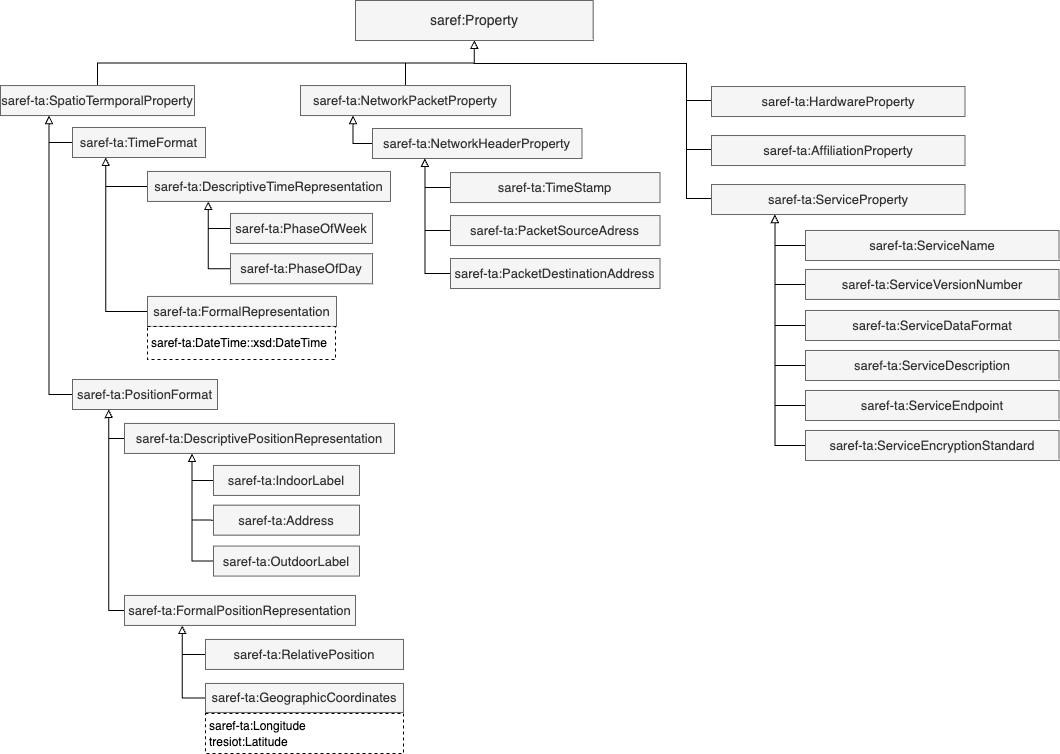

The diagram above was exported from draw.io. Its source (the exported page's mxGraphModel, read from the mxfile embedded in the PNG):
<mxGraphModel dx="5565" dy="4381" grid="0" gridSize="10" guides="1" tooltips="1" connect="1" arrows="1" fold="1" page="1" pageScale="1" pageWidth="827" pageHeight="1169" math="0" shadow="0">
  <root>
    <mxCell id="0" />
    <mxCell id="1" parent="0" />
    <mxCell id="3hVVd_CNjQc83XJEDF2h-5" style="edgeStyle=orthogonalEdgeStyle;rounded=0;orthogonalLoop=1;jettySize=auto;html=1;exitX=0;exitY=0.5;exitDx=0;exitDy=0;entryX=0.5;entryY=1;entryDx=0;entryDy=0;endArrow=block;endFill=0;" edge="1" parent="1" source="m8lHt2Z-QXUwvB4-mYRk-1" target="QdMF1X_WLr7wGoyjwf3X-2">
      <mxGeometry relative="1" as="geometry">
        <Array as="points">
          <mxPoint x="-2789" y="-2321" />
          <mxPoint x="-2814" y="-2321" />
          <mxPoint x="-2814" y="-2358" />
          <mxPoint x="-3026" y="-2358" />
        </Array>
      </mxGeometry>
    </mxCell>
    <mxCell id="m8lHt2Z-QXUwvB4-mYRk-1" value="saref-ta:HardwareProperty" style="rounded=0;whiteSpace=wrap;html=1;strokeWidth=1;strokeColor=#666666;fillColor=#f5f5f5;fontStyle=0;fontSize=13;verticalAlign=middle;fontColor=#333333;" parent="1" vertex="1">
      <mxGeometry x="-2789" y="-2334.9700000000003" width="253.5" height="30" as="geometry" />
    </mxCell>
    <mxCell id="3hVVd_CNjQc83XJEDF2h-6" style="edgeStyle=orthogonalEdgeStyle;rounded=0;orthogonalLoop=1;jettySize=auto;html=1;exitX=0;exitY=0.5;exitDx=0;exitDy=0;entryX=0.5;entryY=1;entryDx=0;entryDy=0;endArrow=block;endFill=0;" edge="1" parent="1" source="m8lHt2Z-QXUwvB4-mYRk-3" target="QdMF1X_WLr7wGoyjwf3X-2">
      <mxGeometry relative="1" as="geometry">
        <Array as="points">
          <mxPoint x="-2789" y="-2272" />
          <mxPoint x="-2814" y="-2272" />
          <mxPoint x="-2814" y="-2358" />
          <mxPoint x="-3026" y="-2358" />
        </Array>
      </mxGeometry>
    </mxCell>
    <mxCell id="m8lHt2Z-QXUwvB4-mYRk-3" value="saref-ta:AffiliationProperty" style="rounded=0;whiteSpace=wrap;html=1;strokeWidth=1;strokeColor=#666666;fillColor=#f5f5f5;fontStyle=0;fontSize=13;verticalAlign=middle;fontColor=#333333;" parent="1" vertex="1">
      <mxGeometry x="-2789" y="-2285.9700000000003" width="253.5" height="30" as="geometry" />
    </mxCell>
    <mxCell id="3hVVd_CNjQc83XJEDF2h-3" style="edgeStyle=orthogonalEdgeStyle;rounded=0;orthogonalLoop=1;jettySize=auto;html=1;exitX=0.5;exitY=0;exitDx=0;exitDy=0;entryX=0.5;entryY=1;entryDx=0;entryDy=0;endArrow=block;endFill=0;" edge="1" parent="1" source="u47-db7vkgkqlL7-aQoh-1" target="QdMF1X_WLr7wGoyjwf3X-2">
      <mxGeometry relative="1" as="geometry" />
    </mxCell>
    <mxCell id="u47-db7vkgkqlL7-aQoh-1" value="saref-ta:SpatioTermporalProperty" style="rounded=0;whiteSpace=wrap;html=1;strokeWidth=1;strokeColor=#666666;fillColor=#f5f5f5;fontStyle=0;fontSize=13;verticalAlign=middle;fontColor=#333333;" parent="1" vertex="1">
      <mxGeometry x="-3500" y="-2335.94" width="194" height="30" as="geometry" />
    </mxCell>
    <mxCell id="3hVVd_CNjQc83XJEDF2h-1" style="edgeStyle=orthogonalEdgeStyle;rounded=0;orthogonalLoop=1;jettySize=auto;html=1;exitX=0;exitY=0.5;exitDx=0;exitDy=0;entryX=0.25;entryY=1;entryDx=0;entryDy=0;endArrow=block;endFill=0;" edge="1" parent="1" source="u47-db7vkgkqlL7-aQoh-4" target="u47-db7vkgkqlL7-aQoh-1">
      <mxGeometry relative="1" as="geometry" />
    </mxCell>
    <mxCell id="u47-db7vkgkqlL7-aQoh-4" value="saref-ta:PositionFormat" style="rounded=0;whiteSpace=wrap;html=1;strokeWidth=1;strokeColor=#666666;fillColor=#f5f5f5;fontStyle=0;fontSize=13;verticalAlign=middle;fontColor=#333333;" parent="1" vertex="1">
      <mxGeometry x="-3428" y="-2042" width="145" height="30" as="geometry" />
    </mxCell>
    <mxCell id="u47-db7vkgkqlL7-aQoh-5" style="edgeStyle=orthogonalEdgeStyle;rounded=0;orthogonalLoop=1;jettySize=auto;html=1;exitX=0;exitY=0.5;exitDx=0;exitDy=0;entryX=0.25;entryY=1;entryDx=0;entryDy=0;strokeColor=#000000;fontSize=12;fontColor=#000000;endArrow=block;endFill=0;" parent="1" source="u47-db7vkgkqlL7-aQoh-6" target="u47-db7vkgkqlL7-aQoh-20" edge="1">
      <mxGeometry relative="1" as="geometry" />
    </mxCell>
    <mxCell id="u47-db7vkgkqlL7-aQoh-6" value="saref-ta:IndoorLabel" style="rounded=0;whiteSpace=wrap;html=1;strokeWidth=1;strokeColor=#666666;fillColor=#f5f5f5;fontStyle=0;fontSize=13;verticalAlign=middle;fontColor=#333333;" parent="1" vertex="1">
      <mxGeometry x="-3287" y="-1956.06" width="146" height="30" as="geometry" />
    </mxCell>
    <mxCell id="u47-db7vkgkqlL7-aQoh-8" style="edgeStyle=orthogonalEdgeStyle;rounded=0;orthogonalLoop=1;jettySize=auto;html=1;exitX=0;exitY=0.5;exitDx=0;exitDy=0;entryX=0.25;entryY=1;entryDx=0;entryDy=0;strokeColor=#000000;fontSize=12;fontColor=#000000;endArrow=block;endFill=0;" parent="1" source="u47-db7vkgkqlL7-aQoh-9" target="u47-db7vkgkqlL7-aQoh-18" edge="1">
      <mxGeometry relative="1" as="geometry" />
    </mxCell>
    <mxCell id="u47-db7vkgkqlL7-aQoh-9" value="saref-ta:GeographicCoordinates" style="rounded=0;whiteSpace=wrap;html=1;strokeWidth=1;strokeColor=#666666;fillColor=#f5f5f5;fontStyle=0;fontSize=13;verticalAlign=middle;fontColor=#333333;" parent="1" vertex="1">
      <mxGeometry x="-3295" y="-1738.06" width="198" height="29" as="geometry" />
    </mxCell>
    <mxCell id="u47-db7vkgkqlL7-aQoh-10" value="&lt;font style=&quot;font-size: 12px;&quot;&gt;saref-ta:Longitude&lt;br&gt;tresiot:Latitude&lt;/font&gt;&lt;span style=&quot;color: rgba(0, 0, 0, 0); font-family: monospace; font-size: 0px;&quot;&gt;&lt;br&gt;&lt;/span&gt;" style="rounded=0;whiteSpace=wrap;html=1;strokeWidth=1;fontStyle=0;dashed=1;fontSize=13;verticalAlign=middle;align=left;spacingLeft=2;" parent="1" vertex="1">
      <mxGeometry x="-3295" y="-1708.06" width="198" height="39.94" as="geometry" />
    </mxCell>
    <mxCell id="u47-db7vkgkqlL7-aQoh-11" style="edgeStyle=orthogonalEdgeStyle;rounded=0;orthogonalLoop=1;jettySize=auto;html=1;exitX=0;exitY=0.5;exitDx=0;exitDy=0;entryX=0.25;entryY=1;entryDx=0;entryDy=0;strokeColor=#000000;fontSize=12;fontColor=#000000;endArrow=block;endFill=0;" parent="1" source="u47-db7vkgkqlL7-aQoh-12" target="u47-db7vkgkqlL7-aQoh-20" edge="1">
      <mxGeometry relative="1" as="geometry" />
    </mxCell>
    <mxCell id="u47-db7vkgkqlL7-aQoh-12" value="saref-ta:Address" style="rounded=0;whiteSpace=wrap;html=1;strokeWidth=1;strokeColor=#666666;fillColor=#f5f5f5;fontStyle=0;fontSize=13;verticalAlign=middle;fontColor=#333333;" parent="1" vertex="1">
      <mxGeometry x="-3287" y="-1916.37" width="146" height="30" as="geometry" />
    </mxCell>
    <mxCell id="u47-db7vkgkqlL7-aQoh-14" style="edgeStyle=orthogonalEdgeStyle;rounded=0;orthogonalLoop=1;jettySize=auto;html=1;exitX=0;exitY=0.5;exitDx=0;exitDy=0;entryX=0.25;entryY=1;entryDx=0;entryDy=0;strokeColor=#000000;fontSize=12;fontColor=#000000;endArrow=block;endFill=0;" parent="1" source="u47-db7vkgkqlL7-aQoh-15" target="u47-db7vkgkqlL7-aQoh-18" edge="1">
      <mxGeometry relative="1" as="geometry" />
    </mxCell>
    <mxCell id="u47-db7vkgkqlL7-aQoh-15" value="saref-ta:RelativePosition" style="rounded=0;whiteSpace=wrap;html=1;strokeWidth=1;strokeColor=#666666;fillColor=#f5f5f5;fontStyle=0;fontSize=13;verticalAlign=middle;fontColor=#333333;" parent="1" vertex="1">
      <mxGeometry x="-3295" y="-1782.06" width="198" height="30" as="geometry" />
    </mxCell>
    <mxCell id="u47-db7vkgkqlL7-aQoh-17" style="edgeStyle=orthogonalEdgeStyle;rounded=0;orthogonalLoop=1;jettySize=auto;html=1;exitX=0;exitY=0.5;exitDx=0;exitDy=0;entryX=0.25;entryY=1;entryDx=0;entryDy=0;strokeColor=#000000;fontSize=12;fontColor=#000000;endArrow=block;endFill=0;" parent="1" source="u47-db7vkgkqlL7-aQoh-18" target="u47-db7vkgkqlL7-aQoh-4" edge="1">
      <mxGeometry relative="1" as="geometry">
        <Array as="points">
          <mxPoint x="-3392" y="-1811.06" />
        </Array>
      </mxGeometry>
    </mxCell>
    <mxCell id="u47-db7vkgkqlL7-aQoh-18" value="saref-ta:FormalPositionRepresentation" style="rounded=0;whiteSpace=wrap;html=1;strokeWidth=1;strokeColor=#666666;fillColor=#f5f5f5;fontStyle=0;fontSize=13;verticalAlign=middle;fontColor=#333333;" parent="1" vertex="1">
      <mxGeometry x="-3376" y="-1826.06" width="231" height="30" as="geometry" />
    </mxCell>
    <mxCell id="u47-db7vkgkqlL7-aQoh-19" style="edgeStyle=orthogonalEdgeStyle;rounded=0;orthogonalLoop=1;jettySize=auto;html=1;exitX=0;exitY=0.5;exitDx=0;exitDy=0;entryX=0.25;entryY=1;entryDx=0;entryDy=0;strokeColor=#000000;fontSize=12;fontColor=#000000;endArrow=block;endFill=0;" parent="1" source="u47-db7vkgkqlL7-aQoh-20" target="u47-db7vkgkqlL7-aQoh-4" edge="1">
      <mxGeometry relative="1" as="geometry" />
    </mxCell>
    <mxCell id="u47-db7vkgkqlL7-aQoh-20" value="saref-ta:DescriptivePositionRepresentation" style="rounded=0;whiteSpace=wrap;html=1;strokeWidth=1;strokeColor=#666666;fillColor=#f5f5f5;fontStyle=0;fontSize=13;verticalAlign=middle;fontColor=#333333;" parent="1" vertex="1">
      <mxGeometry x="-3376" y="-1998.06" width="270" height="30" as="geometry" />
    </mxCell>
    <mxCell id="u47-db7vkgkqlL7-aQoh-21" style="edgeStyle=orthogonalEdgeStyle;rounded=0;orthogonalLoop=1;jettySize=auto;html=1;exitX=0;exitY=0.5;exitDx=0;exitDy=0;entryX=0.25;entryY=1;entryDx=0;entryDy=0;strokeColor=#000000;fontSize=12;fontColor=#000000;endArrow=block;endFill=0;" parent="1" source="u47-db7vkgkqlL7-aQoh-22" target="u47-db7vkgkqlL7-aQoh-20" edge="1">
      <mxGeometry relative="1" as="geometry" />
    </mxCell>
    <mxCell id="u47-db7vkgkqlL7-aQoh-22" value="saref-ta:OutdoorLabel" style="rounded=0;whiteSpace=wrap;html=1;strokeWidth=1;strokeColor=#666666;fillColor=#f5f5f5;fontStyle=0;fontSize=13;verticalAlign=middle;fontColor=#333333;" parent="1" vertex="1">
      <mxGeometry x="-3287" y="-1875.4299999999998" width="146" height="30" as="geometry" />
    </mxCell>
    <mxCell id="3hVVd_CNjQc83XJEDF2h-2" style="edgeStyle=orthogonalEdgeStyle;rounded=0;orthogonalLoop=1;jettySize=auto;html=1;exitX=0;exitY=0.5;exitDx=0;exitDy=0;entryX=0.25;entryY=1;entryDx=0;entryDy=0;endArrow=block;endFill=0;" edge="1" parent="1" source="u47-db7vkgkqlL7-aQoh-25" target="u47-db7vkgkqlL7-aQoh-1">
      <mxGeometry relative="1" as="geometry">
        <mxPoint x="-3408" y="-2276" as="targetPoint" />
      </mxGeometry>
    </mxCell>
    <mxCell id="u47-db7vkgkqlL7-aQoh-25" value="saref-ta:TimeFormat" style="rounded=0;whiteSpace=wrap;html=1;strokeWidth=1;strokeColor=#666666;fillColor=#f5f5f5;fontStyle=0;fontSize=13;verticalAlign=middle;fontColor=#333333;" parent="1" vertex="1">
      <mxGeometry x="-3428" y="-2294" width="133" height="30" as="geometry" />
    </mxCell>
    <mxCell id="u47-db7vkgkqlL7-aQoh-26" style="edgeStyle=orthogonalEdgeStyle;rounded=0;orthogonalLoop=1;jettySize=auto;html=1;exitX=0;exitY=0.5;exitDx=0;exitDy=0;strokeColor=#000000;fontSize=12;fontColor=#000000;endArrow=block;endFill=0;entryX=0.25;entryY=1;entryDx=0;entryDy=0;" parent="1" source="u47-db7vkgkqlL7-aQoh-27" target="u47-db7vkgkqlL7-aQoh-25" edge="1">
      <mxGeometry relative="1" as="geometry">
        <mxPoint x="-3346" y="-2301" as="targetPoint" />
      </mxGeometry>
    </mxCell>
    <mxCell id="u47-db7vkgkqlL7-aQoh-27" value="saref-ta:FormalRepresentation" style="rounded=0;whiteSpace=wrap;html=1;strokeWidth=1;strokeColor=#666666;fillColor=#f5f5f5;fontStyle=0;fontSize=13;verticalAlign=middle;fontColor=#333333;" parent="1" vertex="1">
      <mxGeometry x="-3353" y="-2125.06" width="189" height="30" as="geometry" />
    </mxCell>
    <mxCell id="u47-db7vkgkqlL7-aQoh-28" value="&lt;font style=&quot;font-size: 12px;&quot;&gt;saref-ta:DateTime::xsd:DateTime&lt;/font&gt;&lt;span style=&quot;color: rgba(0, 0, 0, 0); font-family: monospace; font-size: 0px;&quot;&gt;&lt;br&gt;&lt;/span&gt;" style="rounded=0;whiteSpace=wrap;html=1;strokeWidth=1;fontStyle=0;dashed=1;fontSize=13;verticalAlign=middle;align=left;spacingLeft=2;" parent="1" vertex="1">
      <mxGeometry x="-3353" y="-2095.06" width="188" height="33" as="geometry" />
    </mxCell>
    <mxCell id="u47-db7vkgkqlL7-aQoh-29" style="edgeStyle=orthogonalEdgeStyle;rounded=0;orthogonalLoop=1;jettySize=auto;html=1;exitX=0;exitY=0.5;exitDx=0;exitDy=0;entryX=0.25;entryY=1;entryDx=0;entryDy=0;strokeColor=#000000;fontSize=12;fontColor=#000000;endArrow=block;endFill=0;" parent="1" source="u47-db7vkgkqlL7-aQoh-30" target="u47-db7vkgkqlL7-aQoh-25" edge="1">
      <mxGeometry relative="1" as="geometry" />
    </mxCell>
    <mxCell id="u47-db7vkgkqlL7-aQoh-30" value="saref-ta:DescriptiveTimeRepresentation" style="rounded=0;whiteSpace=wrap;html=1;strokeWidth=1;strokeColor=#666666;fillColor=#f5f5f5;fontStyle=0;fontSize=13;verticalAlign=middle;fontColor=#333333;" parent="1" vertex="1">
      <mxGeometry x="-3353" y="-2250.06" width="243" height="30" as="geometry" />
    </mxCell>
    <mxCell id="u47-db7vkgkqlL7-aQoh-31" style="edgeStyle=orthogonalEdgeStyle;rounded=0;orthogonalLoop=1;jettySize=auto;html=1;exitX=0;exitY=0.5;exitDx=0;exitDy=0;entryX=0.25;entryY=1;entryDx=0;entryDy=0;strokeColor=#000000;fontSize=12;fontColor=#000000;endArrow=block;endFill=0;" parent="1" source="u47-db7vkgkqlL7-aQoh-32" target="u47-db7vkgkqlL7-aQoh-30" edge="1">
      <mxGeometry relative="1" as="geometry" />
    </mxCell>
    <mxCell id="u47-db7vkgkqlL7-aQoh-32" value="saref-ta:PhaseOfDay" style="rounded=0;whiteSpace=wrap;html=1;strokeWidth=1;strokeColor=#666666;fillColor=#f5f5f5;fontStyle=0;fontSize=13;verticalAlign=middle;fontColor=#333333;" parent="1" vertex="1">
      <mxGeometry x="-3270" y="-2167.75" width="142" height="30" as="geometry" />
    </mxCell>
    <mxCell id="u47-db7vkgkqlL7-aQoh-33" style="edgeStyle=orthogonalEdgeStyle;rounded=0;orthogonalLoop=1;jettySize=auto;html=1;exitX=0;exitY=0.5;exitDx=0;exitDy=0;entryX=0.25;entryY=1;entryDx=0;entryDy=0;strokeColor=#000000;fontSize=12;fontColor=#000000;endArrow=block;endFill=0;" parent="1" source="u47-db7vkgkqlL7-aQoh-34" target="u47-db7vkgkqlL7-aQoh-30" edge="1">
      <mxGeometry relative="1" as="geometry" />
    </mxCell>
    <mxCell id="u47-db7vkgkqlL7-aQoh-34" value="saref-ta:PhaseOfWeek" style="rounded=0;whiteSpace=wrap;html=1;strokeWidth=1;strokeColor=#666666;fillColor=#f5f5f5;fontStyle=0;fontSize=13;verticalAlign=middle;fontColor=#333333;" parent="1" vertex="1">
      <mxGeometry x="-3270" y="-2208.06" width="142" height="30" as="geometry" />
    </mxCell>
    <mxCell id="3hVVd_CNjQc83XJEDF2h-7" style="edgeStyle=orthogonalEdgeStyle;rounded=0;orthogonalLoop=1;jettySize=auto;html=1;exitX=0;exitY=0.5;exitDx=0;exitDy=0;entryX=0.5;entryY=1;entryDx=0;entryDy=0;endArrow=block;endFill=0;" edge="1" parent="1" source="dKUFmWpJKxbuMSG550zn-1" target="QdMF1X_WLr7wGoyjwf3X-2">
      <mxGeometry relative="1" as="geometry">
        <Array as="points">
          <mxPoint x="-2789" y="-2223" />
          <mxPoint x="-2814" y="-2223" />
          <mxPoint x="-2814" y="-2358" />
          <mxPoint x="-3026" y="-2358" />
        </Array>
      </mxGeometry>
    </mxCell>
    <mxCell id="dKUFmWpJKxbuMSG550zn-1" value="saref-ta:ServiceProperty" style="rounded=0;whiteSpace=wrap;html=1;strokeWidth=1;strokeColor=#666666;fillColor=#f5f5f5;fontStyle=0;fontSize=13;verticalAlign=middle;fontColor=#333333;" parent="1" vertex="1">
      <mxGeometry x="-2789" y="-2236.9700000000003" width="253.5" height="30" as="geometry" />
    </mxCell>
    <mxCell id="3hVVd_CNjQc83XJEDF2h-4" style="edgeStyle=orthogonalEdgeStyle;rounded=0;orthogonalLoop=1;jettySize=auto;html=1;exitX=0.5;exitY=0;exitDx=0;exitDy=0;entryX=0.5;entryY=1;entryDx=0;entryDy=0;endArrow=block;endFill=0;" edge="1" parent="1" source="RRVSAcJeOyufKwf3scGG-1" target="QdMF1X_WLr7wGoyjwf3X-2">
      <mxGeometry relative="1" as="geometry" />
    </mxCell>
    <mxCell id="RRVSAcJeOyufKwf3scGG-1" value="saref-ta:NetworkPacketProperty" style="rounded=0;whiteSpace=wrap;html=1;strokeWidth=1;strokeColor=#666666;fillColor=#f5f5f5;fontStyle=0;fontSize=13;verticalAlign=middle;fontColor=#333333;" parent="1" vertex="1">
      <mxGeometry x="-3200" y="-2335.94" width="210" height="30" as="geometry" />
    </mxCell>
    <mxCell id="RRVSAcJeOyufKwf3scGG-5" style="edgeStyle=orthogonalEdgeStyle;rounded=0;orthogonalLoop=1;jettySize=auto;html=1;exitX=0;exitY=0.5;exitDx=0;exitDy=0;entryX=0.25;entryY=1;entryDx=0;entryDy=0;strokeColor=#000000;endArrow=block;endFill=0;" parent="1" source="RRVSAcJeOyufKwf3scGG-4" target="RRVSAcJeOyufKwf3scGG-1" edge="1">
      <mxGeometry relative="1" as="geometry">
        <mxPoint x="-3092.249999999999" y="-2260" as="targetPoint" />
      </mxGeometry>
    </mxCell>
    <mxCell id="RRVSAcJeOyufKwf3scGG-4" value="saref-ta:NetworkHeaderProperty" style="rounded=0;whiteSpace=wrap;html=1;strokeWidth=1;strokeColor=#666666;fillColor=#f5f5f5;fontStyle=0;fontSize=13;verticalAlign=middle;fontColor=#333333;" parent="1" vertex="1">
      <mxGeometry x="-3128" y="-2293" width="209.5" height="30" as="geometry" />
    </mxCell>
    <mxCell id="RRVSAcJeOyufKwf3scGG-11" style="edgeStyle=orthogonalEdgeStyle;rounded=0;orthogonalLoop=1;jettySize=auto;html=1;exitX=0;exitY=0.5;exitDx=0;exitDy=0;entryX=0.25;entryY=1;entryDx=0;entryDy=0;strokeColor=#000000;endArrow=block;endFill=0;" parent="1" source="RRVSAcJeOyufKwf3scGG-7" target="RRVSAcJeOyufKwf3scGG-4" edge="1">
      <mxGeometry relative="1" as="geometry" />
    </mxCell>
    <mxCell id="RRVSAcJeOyufKwf3scGG-7" value="saref-ta:TimeStamp" style="rounded=0;whiteSpace=wrap;html=1;strokeWidth=1;strokeColor=#666666;fillColor=#f5f5f5;fontStyle=0;fontSize=13;verticalAlign=middle;fontColor=#333333;" parent="1" vertex="1">
      <mxGeometry x="-3050" y="-2248.94" width="209.5" height="30" as="geometry" />
    </mxCell>
    <mxCell id="RRVSAcJeOyufKwf3scGG-16" style="edgeStyle=orthogonalEdgeStyle;rounded=0;orthogonalLoop=1;jettySize=auto;html=1;exitX=0;exitY=0.5;exitDx=0;exitDy=0;entryX=0.25;entryY=1;entryDx=0;entryDy=0;strokeColor=#000000;endArrow=block;endFill=0;" parent="1" source="RRVSAcJeOyufKwf3scGG-9" target="RRVSAcJeOyufKwf3scGG-4" edge="1">
      <mxGeometry relative="1" as="geometry" />
    </mxCell>
    <mxCell id="RRVSAcJeOyufKwf3scGG-9" value="saref-ta:PacketSourceAdress" style="rounded=0;whiteSpace=wrap;html=1;strokeWidth=1;strokeColor=#666666;fillColor=#f5f5f5;fontStyle=0;fontSize=13;verticalAlign=middle;fontColor=#333333;" parent="1" vertex="1">
      <mxGeometry x="-3050" y="-2205.94" width="209.5" height="30" as="geometry" />
    </mxCell>
    <mxCell id="RRVSAcJeOyufKwf3scGG-15" style="edgeStyle=orthogonalEdgeStyle;rounded=0;orthogonalLoop=1;jettySize=auto;html=1;exitX=0;exitY=0.5;exitDx=0;exitDy=0;entryX=0.25;entryY=1;entryDx=0;entryDy=0;strokeColor=#000000;endArrow=block;endFill=0;" parent="1" source="RRVSAcJeOyufKwf3scGG-10" target="RRVSAcJeOyufKwf3scGG-4" edge="1">
      <mxGeometry relative="1" as="geometry" />
    </mxCell>
    <mxCell id="RRVSAcJeOyufKwf3scGG-10" value="saref-ta:PacketDestinationAddress" style="rounded=0;whiteSpace=wrap;html=1;strokeWidth=1;strokeColor=#666666;fillColor=#f5f5f5;fontStyle=0;fontSize=13;verticalAlign=middle;fontColor=#333333;" parent="1" vertex="1">
      <mxGeometry x="-3050" y="-2163" width="209.5" height="30" as="geometry" />
    </mxCell>
    <mxCell id="QdMF1X_WLr7wGoyjwf3X-2" value="saref:Property" style="rounded=0;whiteSpace=wrap;html=1;fontSize=14;labelBorderColor=none;strokeColor=#666666;fillColor=#f5f5f5;fontColor=#333333;" parent="1" vertex="1">
      <mxGeometry x="-3144.999999999999" y="-2421" width="237.64" height="40" as="geometry" />
    </mxCell>
    <mxCell id="pNnCICwv44pvNGrVsX8d-2" style="edgeStyle=orthogonalEdgeStyle;rounded=0;orthogonalLoop=1;jettySize=auto;html=1;exitX=0;exitY=0.5;exitDx=0;exitDy=0;endArrow=block;endFill=0;entryX=0.25;entryY=1;entryDx=0;entryDy=0;" parent="1" source="GxbNws--05hUmoBqKbN0-1" target="dKUFmWpJKxbuMSG550zn-1" edge="1">
      <mxGeometry relative="1" as="geometry" />
    </mxCell>
    <mxCell id="GxbNws--05hUmoBqKbN0-1" value="saref-ta:ServiceName" style="rounded=0;whiteSpace=wrap;html=1;strokeWidth=1;strokeColor=#666666;fillColor=#f5f5f5;fontStyle=0;fontSize=13;verticalAlign=middle;fontColor=#333333;" parent="1" vertex="1">
      <mxGeometry x="-2695" y="-2191.03" width="253.5" height="30" as="geometry" />
    </mxCell>
    <mxCell id="pNnCICwv44pvNGrVsX8d-5" style="edgeStyle=orthogonalEdgeStyle;rounded=0;orthogonalLoop=1;jettySize=auto;html=1;exitX=0;exitY=0.5;exitDx=0;exitDy=0;entryX=0.25;entryY=1;entryDx=0;entryDy=0;endArrow=block;endFill=0;" parent="1" source="GxbNws--05hUmoBqKbN0-2" target="dKUFmWpJKxbuMSG550zn-1" edge="1">
      <mxGeometry relative="1" as="geometry" />
    </mxCell>
    <mxCell id="GxbNws--05hUmoBqKbN0-2" value="saref-ta:ServiceDescription" style="rounded=0;whiteSpace=wrap;html=1;strokeWidth=1;strokeColor=#666666;fillColor=#f5f5f5;fontStyle=0;fontSize=13;verticalAlign=middle;fontColor=#333333;" parent="1" vertex="1">
      <mxGeometry x="-2695" y="-2071.03" width="253.5" height="30" as="geometry" />
    </mxCell>
    <mxCell id="pNnCICwv44pvNGrVsX8d-3" style="edgeStyle=orthogonalEdgeStyle;rounded=0;orthogonalLoop=1;jettySize=auto;html=1;exitX=0;exitY=0.5;exitDx=0;exitDy=0;entryX=0.25;entryY=1;entryDx=0;entryDy=0;endArrow=block;endFill=0;" parent="1" source="GxbNws--05hUmoBqKbN0-3" target="dKUFmWpJKxbuMSG550zn-1" edge="1">
      <mxGeometry relative="1" as="geometry" />
    </mxCell>
    <mxCell id="GxbNws--05hUmoBqKbN0-3" value="saref-ta:ServiceVersionNumber" style="rounded=0;whiteSpace=wrap;html=1;strokeWidth=1;strokeColor=#666666;fillColor=#f5f5f5;fontStyle=0;fontSize=13;verticalAlign=middle;fontColor=#333333;" parent="1" vertex="1">
      <mxGeometry x="-2695" y="-2152.06" width="253.5" height="30" as="geometry" />
    </mxCell>
    <mxCell id="pNnCICwv44pvNGrVsX8d-4" style="edgeStyle=orthogonalEdgeStyle;rounded=0;orthogonalLoop=1;jettySize=auto;html=1;exitX=0;exitY=0.5;exitDx=0;exitDy=0;endArrow=block;endFill=0;entryX=0.25;entryY=1;entryDx=0;entryDy=0;" parent="1" source="GxbNws--05hUmoBqKbN0-4" target="dKUFmWpJKxbuMSG550zn-1" edge="1">
      <mxGeometry relative="1" as="geometry">
        <mxPoint x="-2748" y="-2158.03" as="targetPoint" />
      </mxGeometry>
    </mxCell>
    <mxCell id="GxbNws--05hUmoBqKbN0-4" value="saref-ta:ServiceDataFormat" style="rounded=0;whiteSpace=wrap;html=1;strokeWidth=1;strokeColor=#666666;fillColor=#f5f5f5;fontStyle=0;fontSize=13;verticalAlign=middle;fontColor=#333333;" parent="1" vertex="1">
      <mxGeometry x="-2695" y="-2111.03" width="253.5" height="30" as="geometry" />
    </mxCell>
    <mxCell id="pNnCICwv44pvNGrVsX8d-7" style="edgeStyle=orthogonalEdgeStyle;rounded=0;orthogonalLoop=1;jettySize=auto;html=1;exitX=0;exitY=0.5;exitDx=0;exitDy=0;entryX=0.25;entryY=1;entryDx=0;entryDy=0;endArrow=block;endFill=0;" parent="1" source="GxbNws--05hUmoBqKbN0-5" target="dKUFmWpJKxbuMSG550zn-1" edge="1">
      <mxGeometry relative="1" as="geometry" />
    </mxCell>
    <mxCell id="GxbNws--05hUmoBqKbN0-5" value="saref-ta:ServiceEncryptionStandard" style="rounded=0;whiteSpace=wrap;html=1;strokeWidth=1;strokeColor=#666666;fillColor=#f5f5f5;fontStyle=0;fontSize=13;verticalAlign=middle;fontColor=#333333;" parent="1" vertex="1">
      <mxGeometry x="-2695" y="-1991.03" width="253.5" height="30" as="geometry" />
    </mxCell>
    <mxCell id="pNnCICwv44pvNGrVsX8d-6" style="edgeStyle=orthogonalEdgeStyle;rounded=0;orthogonalLoop=1;jettySize=auto;html=1;exitX=0;exitY=0.5;exitDx=0;exitDy=0;entryX=0.25;entryY=1;entryDx=0;entryDy=0;endArrow=block;endFill=0;" parent="1" source="GxbNws--05hUmoBqKbN0-6" target="dKUFmWpJKxbuMSG550zn-1" edge="1">
      <mxGeometry relative="1" as="geometry" />
    </mxCell>
    <mxCell id="GxbNws--05hUmoBqKbN0-6" value="saref-ta:ServiceEndpoint" style="rounded=0;whiteSpace=wrap;html=1;strokeWidth=1;strokeColor=#666666;fillColor=#f5f5f5;fontStyle=0;fontSize=13;verticalAlign=middle;fontColor=#333333;" parent="1" vertex="1">
      <mxGeometry x="-2695" y="-2031.03" width="253.5" height="30" as="geometry" />
    </mxCell>
  </root>
</mxGraphModel>